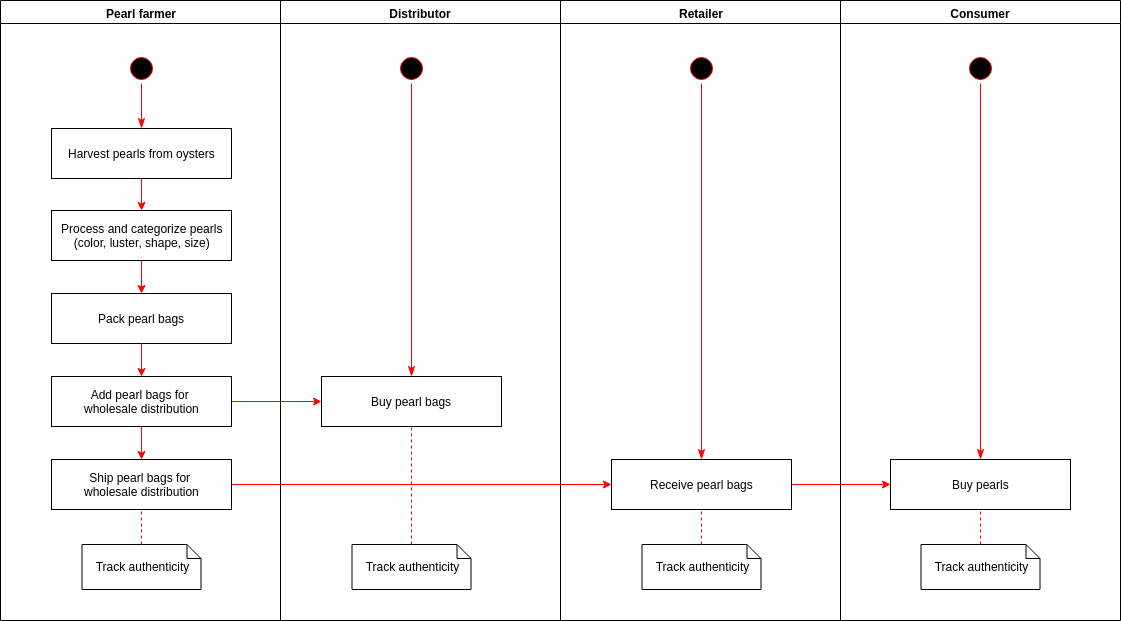

The diagram above was exported from draw.io. Its source (the exported page's mxGraphModel, read from the mxfile embedded in the PNG):
<mxGraphModel dx="1394" dy="929" grid="0" gridSize="10" guides="1" tooltips="1" connect="1" arrows="1" fold="1" page="1" pageScale="1" pageWidth="1169" pageHeight="827" background="#ffffff" math="0" shadow="0">
  <root>
    <mxCell id="0" />
    <mxCell id="1" parent="0" />
    <mxCell id="nEPu2MJ3oZJ1QGwimalh-41" value="Consumer" style="swimlane;whiteSpace=wrap;container=0;" parent="1" vertex="1">
      <mxGeometry x="864" y="40" width="280" height="620" as="geometry" />
    </mxCell>
    <mxCell id="nEPu2MJ3oZJ1QGwimalh-85" value="" style="endArrow=classic;html=1;strokeColor=#FF0000;exitX=1;exitY=0.5;exitDx=0;exitDy=0;entryX=0;entryY=0.5;entryDx=0;entryDy=0;" parent="1" source="nEPu2MJ3oZJ1QGwimalh-75" target="nEPu2MJ3oZJ1QGwimalh-76" edge="1">
      <mxGeometry width="50" height="50" relative="1" as="geometry">
        <mxPoint x="579" y="484" as="sourcePoint" />
        <mxPoint x="669" y="484" as="targetPoint" />
      </mxGeometry>
    </mxCell>
    <mxCell id="nEPu2MJ3oZJ1QGwimalh-56" value="" style="ellipse;html=1;shape=startState;fillColor=#000000;strokeColor=#ff0000;" parent="1" vertex="1">
      <mxGeometry x="989" y="93" width="30" height="30" as="geometry" />
    </mxCell>
    <mxCell id="nEPu2MJ3oZJ1QGwimalh-57" value="" style="edgeStyle=orthogonalEdgeStyle;html=1;verticalAlign=bottom;endArrow=classicThin;endSize=8;strokeColor=#ff0000;entryX=0.5;entryY=0;entryDx=0;entryDy=0;endFill=1;" parent="1" source="nEPu2MJ3oZJ1QGwimalh-56" target="nEPu2MJ3oZJ1QGwimalh-76" edge="1">
      <mxGeometry relative="1" as="geometry">
        <mxPoint x="1004" y="195" as="targetPoint" />
      </mxGeometry>
    </mxCell>
    <mxCell id="nEPu2MJ3oZJ1QGwimalh-76" value="Buy pearls" style="html=1;" parent="1" vertex="1">
      <mxGeometry x="914" y="499" width="180" height="50" as="geometry" />
    </mxCell>
    <mxCell id="nEPu2MJ3oZJ1QGwimalh-88" value="&lt;br&gt;Track authenticity&lt;br&gt;" style="shape=note;whiteSpace=wrap;html=1;size=14;verticalAlign=top;align=center;spacingTop=-6;" parent="1" vertex="1">
      <mxGeometry x="944.5" y="584" width="119" height="45" as="geometry" />
    </mxCell>
    <mxCell id="nEPu2MJ3oZJ1QGwimalh-91" value="" style="endArrow=none;dashed=1;html=1;strokeColor=#FF0000;entryX=0.5;entryY=1;entryDx=0;entryDy=0;exitX=0.5;exitY=0;exitDx=0;exitDy=0;exitPerimeter=0;" parent="1" source="nEPu2MJ3oZJ1QGwimalh-88" target="nEPu2MJ3oZJ1QGwimalh-76" edge="1">
      <mxGeometry width="50" height="50" relative="1" as="geometry">
        <mxPoint x="195" y="599" as="sourcePoint" />
        <mxPoint x="195" y="563" as="targetPoint" />
      </mxGeometry>
    </mxCell>
    <mxCell id="4" value="Retailer" style="swimlane;whiteSpace=wrap;container=0;" parent="1" vertex="1">
      <mxGeometry x="584" y="40" width="280" height="620" as="geometry" />
    </mxCell>
    <mxCell id="nEPu2MJ3oZJ1QGwimalh-84" value="" style="endArrow=classic;html=1;strokeColor=#FF0000;exitX=1;exitY=0.5;exitDx=0;exitDy=0;entryX=0;entryY=0.5;entryDx=0;entryDy=0;" parent="1" source="nEPu2MJ3oZJ1QGwimalh-62" target="nEPu2MJ3oZJ1QGwimalh-75" edge="1">
      <mxGeometry width="50" height="50" relative="1" as="geometry">
        <mxPoint x="569" y="474" as="sourcePoint" />
        <mxPoint x="659" y="474" as="targetPoint" />
      </mxGeometry>
    </mxCell>
    <mxCell id="nEPu2MJ3oZJ1QGwimalh-54" value="" style="ellipse;html=1;shape=startState;fillColor=#000000;strokeColor=#ff0000;" parent="1" vertex="1">
      <mxGeometry x="710" y="93" width="30" height="30" as="geometry" />
    </mxCell>
    <mxCell id="nEPu2MJ3oZJ1QGwimalh-55" value="" style="edgeStyle=orthogonalEdgeStyle;html=1;verticalAlign=bottom;endArrow=classicThin;endSize=8;strokeColor=#ff0000;endFill=1;" parent="1" source="nEPu2MJ3oZJ1QGwimalh-54" target="nEPu2MJ3oZJ1QGwimalh-75" edge="1">
      <mxGeometry relative="1" as="geometry">
        <mxPoint x="725" y="195" as="targetPoint" />
      </mxGeometry>
    </mxCell>
    <mxCell id="nEPu2MJ3oZJ1QGwimalh-75" value="&lt;span&gt;Receive pearl bags&lt;/span&gt;" style="html=1;" parent="1" vertex="1">
      <mxGeometry x="635" y="499" width="180" height="50" as="geometry" />
    </mxCell>
    <mxCell id="nEPu2MJ3oZJ1QGwimalh-87" value="&lt;br&gt;Track authenticity&lt;br&gt;" style="shape=note;whiteSpace=wrap;html=1;size=14;verticalAlign=top;align=center;spacingTop=-6;" parent="1" vertex="1">
      <mxGeometry x="665.5" y="584" width="119" height="45" as="geometry" />
    </mxCell>
    <mxCell id="nEPu2MJ3oZJ1QGwimalh-90" value="" style="endArrow=none;dashed=1;html=1;strokeColor=#FF0000;entryX=0.5;entryY=1;entryDx=0;entryDy=0;exitX=0.5;exitY=0;exitDx=0;exitDy=0;exitPerimeter=0;" parent="1" source="nEPu2MJ3oZJ1QGwimalh-87" target="nEPu2MJ3oZJ1QGwimalh-75" edge="1">
      <mxGeometry width="50" height="50" relative="1" as="geometry">
        <mxPoint x="185" y="589" as="sourcePoint" />
        <mxPoint x="185" y="553" as="targetPoint" />
      </mxGeometry>
    </mxCell>
    <mxCell id="3" value="Distributor" style="swimlane;whiteSpace=wrap;container=0;startSize=23;" parent="1" vertex="1">
      <mxGeometry x="304" y="40" width="280" height="620" as="geometry" />
    </mxCell>
    <mxCell id="nEPu2MJ3oZJ1QGwimalh-83" value="" style="endArrow=classic;html=1;strokeColor=#FF0000;exitX=1;exitY=0.5;exitDx=0;exitDy=0;entryX=0;entryY=0.5;entryDx=0;entryDy=0;" parent="1" source="nEPu2MJ3oZJ1QGwimalh-61" target="nEPu2MJ3oZJ1QGwimalh-74" edge="1">
      <mxGeometry width="50" height="50" relative="1" as="geometry">
        <mxPoint x="20" y="724" as="sourcePoint" />
        <mxPoint x="70" y="674" as="targetPoint" />
      </mxGeometry>
    </mxCell>
    <mxCell id="nEPu2MJ3oZJ1QGwimalh-52" value="" style="ellipse;html=1;shape=startState;fillColor=#000000;strokeColor=#ff0000;" parent="1" vertex="1">
      <mxGeometry x="420" y="93" width="30" height="30" as="geometry" />
    </mxCell>
    <mxCell id="nEPu2MJ3oZJ1QGwimalh-53" value="" style="edgeStyle=orthogonalEdgeStyle;html=1;verticalAlign=bottom;endArrow=classicThin;endSize=8;strokeColor=#ff0000;entryX=0.5;entryY=0;entryDx=0;entryDy=0;endFill=1;" parent="1" source="nEPu2MJ3oZJ1QGwimalh-52" target="nEPu2MJ3oZJ1QGwimalh-74" edge="1">
      <mxGeometry relative="1" as="geometry">
        <mxPoint x="435" y="195" as="targetPoint" />
      </mxGeometry>
    </mxCell>
    <mxCell id="nEPu2MJ3oZJ1QGwimalh-74" value="&lt;span&gt;Buy pearl bags&lt;/span&gt;" style="html=1;" parent="1" vertex="1">
      <mxGeometry x="345" y="416" width="180" height="50" as="geometry" />
    </mxCell>
    <mxCell id="nEPu2MJ3oZJ1QGwimalh-86" value="&lt;br&gt;Track authenticity&lt;br&gt;" style="shape=note;whiteSpace=wrap;html=1;size=14;verticalAlign=top;align=center;spacingTop=-6;" parent="1" vertex="1">
      <mxGeometry x="375.5" y="584" width="119" height="45" as="geometry" />
    </mxCell>
    <mxCell id="nEPu2MJ3oZJ1QGwimalh-89" value="" style="endArrow=none;dashed=1;html=1;strokeColor=#FF0000;entryX=0.5;entryY=1;entryDx=0;entryDy=0;" parent="1" source="nEPu2MJ3oZJ1QGwimalh-86" target="nEPu2MJ3oZJ1QGwimalh-74" edge="1">
      <mxGeometry width="50" height="50" relative="1" as="geometry">
        <mxPoint x="175" y="579" as="sourcePoint" />
        <mxPoint x="175" y="543" as="targetPoint" />
      </mxGeometry>
    </mxCell>
    <mxCell id="nEPu2MJ3oZJ1QGwimalh-95" value="" style="group" parent="1" vertex="1" connectable="0">
      <mxGeometry x="304" y="40" width="840" height="620" as="geometry" />
    </mxCell>
    <mxCell id="2" value="Pearl farmer" style="swimlane;whiteSpace=wrap" parent="1" vertex="1">
      <mxGeometry x="24" y="40" width="280" height="620" as="geometry">
        <mxRectangle x="164.5" y="128" width="80" height="23" as="alternateBounds" />
      </mxGeometry>
    </mxCell>
    <mxCell id="nEPu2MJ3oZJ1QGwimalh-50" value="" style="ellipse;html=1;shape=startState;fillColor=#000000;strokeColor=#ff0000;" parent="1" vertex="1">
      <mxGeometry x="150" y="93" width="30" height="30" as="geometry" />
    </mxCell>
    <mxCell id="nEPu2MJ3oZJ1QGwimalh-51" value="" style="edgeStyle=orthogonalEdgeStyle;html=1;verticalAlign=bottom;endArrow=classicThin;endSize=8;strokeColor=#ff0000;endFill=1;" parent="1" source="nEPu2MJ3oZJ1QGwimalh-50" target="nEPu2MJ3oZJ1QGwimalh-59" edge="1">
      <mxGeometry relative="1" as="geometry">
        <mxPoint x="165" y="166" as="targetPoint" />
      </mxGeometry>
    </mxCell>
    <mxCell id="nEPu2MJ3oZJ1QGwimalh-66" value="" style="edgeStyle=orthogonalEdgeStyle;rounded=0;orthogonalLoop=1;jettySize=auto;html=1;strokeColor=#FF0000;" parent="1" source="nEPu2MJ3oZJ1QGwimalh-59" target="nEPu2MJ3oZJ1QGwimalh-60" edge="1">
      <mxGeometry relative="1" as="geometry" />
    </mxCell>
    <mxCell id="nEPu2MJ3oZJ1QGwimalh-59" value="Harvest pearls from oysters&lt;br&gt;" style="html=1;" parent="1" vertex="1">
      <mxGeometry x="75" y="168" width="180" height="50" as="geometry" />
    </mxCell>
    <mxCell id="nEPu2MJ3oZJ1QGwimalh-68" value="" style="edgeStyle=orthogonalEdgeStyle;rounded=0;orthogonalLoop=1;jettySize=auto;html=1;strokeColor=#FF0000;entryX=0.5;entryY=0;entryDx=0;entryDy=0;" parent="1" source="nEPu2MJ3oZJ1QGwimalh-60" target="jKj2RQL_A9U1q9gNvYtM-4" edge="1">
      <mxGeometry relative="1" as="geometry" />
    </mxCell>
    <mxCell id="nEPu2MJ3oZJ1QGwimalh-60" value="Process and categorize pearls&lt;br&gt;(color, luster, shape, size)&lt;br&gt;" style="html=1;" parent="1" vertex="1">
      <mxGeometry x="75" y="250" width="180" height="50" as="geometry" />
    </mxCell>
    <mxCell id="nEPu2MJ3oZJ1QGwimalh-67" value="" style="edgeStyle=orthogonalEdgeStyle;rounded=0;orthogonalLoop=1;jettySize=auto;html=1;strokeColor=#FF0000;" parent="1" source="nEPu2MJ3oZJ1QGwimalh-61" target="nEPu2MJ3oZJ1QGwimalh-62" edge="1">
      <mxGeometry relative="1" as="geometry" />
    </mxCell>
    <mxCell id="nEPu2MJ3oZJ1QGwimalh-61" value="&lt;span&gt;Add pearl bags for &lt;br&gt;wholesale distribution&lt;/span&gt;" style="html=1;" parent="1" vertex="1">
      <mxGeometry x="75" y="416" width="180" height="50" as="geometry" />
    </mxCell>
    <mxCell id="nEPu2MJ3oZJ1QGwimalh-62" value="Ship pearl bags for &lt;br&gt;wholesale distribution&lt;br&gt;" style="html=1;" parent="1" vertex="1">
      <mxGeometry x="75" y="499" width="180" height="50" as="geometry" />
    </mxCell>
    <mxCell id="nEPu2MJ3oZJ1QGwimalh-69" value="&lt;br&gt;Track authenticity&lt;br&gt;" style="shape=note;whiteSpace=wrap;html=1;size=14;verticalAlign=top;align=center;spacingTop=-6;" parent="1" vertex="1">
      <mxGeometry x="105.5" y="584" width="119" height="45" as="geometry" />
    </mxCell>
    <mxCell id="nEPu2MJ3oZJ1QGwimalh-72" value="" style="endArrow=none;dashed=1;html=1;strokeColor=#FF0000;entryX=0.5;entryY=1;entryDx=0;entryDy=0;exitX=0.5;exitY=0;exitDx=0;exitDy=0;exitPerimeter=0;" parent="1" source="nEPu2MJ3oZJ1QGwimalh-69" target="nEPu2MJ3oZJ1QGwimalh-62" edge="1">
      <mxGeometry width="50" height="50" relative="1" as="geometry">
        <mxPoint x="25" y="714" as="sourcePoint" />
        <mxPoint x="75" y="664" as="targetPoint" />
      </mxGeometry>
    </mxCell>
    <mxCell id="jKj2RQL_A9U1q9gNvYtM-4" value="Pack pearl bags&lt;br&gt;" style="html=1;" parent="1" vertex="1">
      <mxGeometry x="75" y="333" width="180" height="50" as="geometry" />
    </mxCell>
    <mxCell id="jKj2RQL_A9U1q9gNvYtM-5" value="" style="edgeStyle=orthogonalEdgeStyle;rounded=0;orthogonalLoop=1;jettySize=auto;html=1;strokeColor=#FF0000;entryX=0.5;entryY=0;entryDx=0;entryDy=0;exitX=0.5;exitY=1;exitDx=0;exitDy=0;" parent="1" source="jKj2RQL_A9U1q9gNvYtM-4" target="nEPu2MJ3oZJ1QGwimalh-61" edge="1">
      <mxGeometry relative="1" as="geometry">
        <mxPoint x="175" y="325" as="sourcePoint" />
        <mxPoint x="175" y="342" as="targetPoint" />
      </mxGeometry>
    </mxCell>
  </root>
</mxGraphModel>